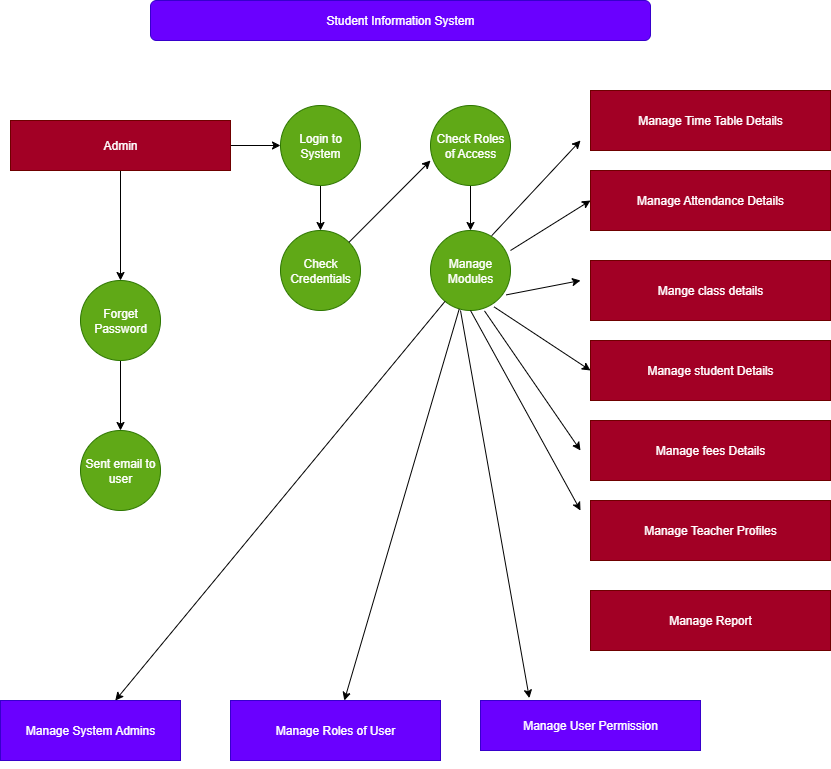

The diagram above was exported from draw.io. Its source (the exported page's mxGraphModel, read from the mxfile embedded in the PNG):
<mxGraphModel dx="1034" dy="540" grid="1" gridSize="10" guides="1" tooltips="1" connect="1" arrows="1" fold="1" page="1" pageScale="1" pageWidth="850" pageHeight="1100" background="#ffffff" math="0" shadow="0">
  <root>
    <mxCell id="0" />
    <mxCell id="1" parent="0" />
    <mxCell id="K8JDzmiqK6gaJt0c91CT-17" value="Student Information System" style="rounded=1;whiteSpace=wrap;html=1;fillColor=#6a00ff;fontColor=#ffffff;strokeColor=#3700CC;" vertex="1" parent="1">
      <mxGeometry x="160" y="590" width="500" height="40" as="geometry" />
    </mxCell>
    <mxCell id="K8JDzmiqK6gaJt0c91CT-74" value="" style="edgeStyle=orthogonalEdgeStyle;rounded=0;orthogonalLoop=1;jettySize=auto;html=1;" edge="1" parent="1" source="K8JDzmiqK6gaJt0c91CT-18" target="K8JDzmiqK6gaJt0c91CT-21">
      <mxGeometry relative="1" as="geometry" />
    </mxCell>
    <mxCell id="K8JDzmiqK6gaJt0c91CT-75" value="" style="edgeStyle=orthogonalEdgeStyle;rounded=0;orthogonalLoop=1;jettySize=auto;html=1;" edge="1" parent="1" source="K8JDzmiqK6gaJt0c91CT-18" target="K8JDzmiqK6gaJt0c91CT-23">
      <mxGeometry relative="1" as="geometry" />
    </mxCell>
    <mxCell id="K8JDzmiqK6gaJt0c91CT-18" value="Admin" style="rounded=0;whiteSpace=wrap;html=1;fillColor=#a20025;strokeColor=#6F0000;fontColor=#ffffff;" vertex="1" parent="1">
      <mxGeometry x="20" y="710" width="220" height="50" as="geometry" />
    </mxCell>
    <mxCell id="K8JDzmiqK6gaJt0c91CT-19" style="edgeStyle=orthogonalEdgeStyle;rounded=0;orthogonalLoop=1;jettySize=auto;html=1;exitX=0.5;exitY=1;exitDx=0;exitDy=0;" edge="1" parent="1" source="K8JDzmiqK6gaJt0c91CT-18" target="K8JDzmiqK6gaJt0c91CT-18">
      <mxGeometry relative="1" as="geometry" />
    </mxCell>
    <mxCell id="K8JDzmiqK6gaJt0c91CT-72" value="" style="edgeStyle=orthogonalEdgeStyle;rounded=0;orthogonalLoop=1;jettySize=auto;html=1;" edge="1" parent="1" source="K8JDzmiqK6gaJt0c91CT-21" target="K8JDzmiqK6gaJt0c91CT-22">
      <mxGeometry relative="1" as="geometry" />
    </mxCell>
    <mxCell id="K8JDzmiqK6gaJt0c91CT-21" value="Forget Password" style="ellipse;whiteSpace=wrap;html=1;aspect=fixed;fillColor=#60a917;fontColor=#ffffff;strokeColor=#2D7600;" vertex="1" parent="1">
      <mxGeometry x="90" y="870" width="80" height="80" as="geometry" />
    </mxCell>
    <mxCell id="K8JDzmiqK6gaJt0c91CT-22" value="Sent email to user" style="ellipse;whiteSpace=wrap;html=1;aspect=fixed;fillColor=#60a917;fontColor=#ffffff;strokeColor=#2D7600;" vertex="1" parent="1">
      <mxGeometry x="90" y="1020" width="80" height="80" as="geometry" />
    </mxCell>
    <mxCell id="K8JDzmiqK6gaJt0c91CT-47" value="" style="edgeStyle=orthogonalEdgeStyle;rounded=0;orthogonalLoop=1;jettySize=auto;html=1;" edge="1" parent="1" source="K8JDzmiqK6gaJt0c91CT-23" target="K8JDzmiqK6gaJt0c91CT-25">
      <mxGeometry relative="1" as="geometry" />
    </mxCell>
    <mxCell id="K8JDzmiqK6gaJt0c91CT-23" value="Login to System" style="ellipse;whiteSpace=wrap;html=1;aspect=fixed;fillColor=#60a917;fontColor=#ffffff;strokeColor=#2D7600;" vertex="1" parent="1">
      <mxGeometry x="290" y="695" width="80" height="80" as="geometry" />
    </mxCell>
    <mxCell id="K8JDzmiqK6gaJt0c91CT-48" value="" style="edgeStyle=orthogonalEdgeStyle;rounded=0;orthogonalLoop=1;jettySize=auto;html=1;" edge="1" parent="1" source="K8JDzmiqK6gaJt0c91CT-24" target="K8JDzmiqK6gaJt0c91CT-26">
      <mxGeometry relative="1" as="geometry" />
    </mxCell>
    <mxCell id="K8JDzmiqK6gaJt0c91CT-24" value="Check Roles of Access" style="ellipse;whiteSpace=wrap;html=1;aspect=fixed;fillColor=#60a917;fontColor=#ffffff;strokeColor=#2D7600;" vertex="1" parent="1">
      <mxGeometry x="440" y="695" width="80" height="80" as="geometry" />
    </mxCell>
    <mxCell id="K8JDzmiqK6gaJt0c91CT-25" value="Check Credentials" style="ellipse;whiteSpace=wrap;html=1;aspect=fixed;fillColor=#60a917;fontColor=#ffffff;strokeColor=#2D7600;" vertex="1" parent="1">
      <mxGeometry x="290" y="820" width="80" height="80" as="geometry" />
    </mxCell>
    <mxCell id="K8JDzmiqK6gaJt0c91CT-26" value="Manage Modules" style="ellipse;whiteSpace=wrap;html=1;aspect=fixed;fillColor=#60a917;fontColor=#ffffff;strokeColor=#2D7600;" vertex="1" parent="1">
      <mxGeometry x="440" y="820" width="80" height="80" as="geometry" />
    </mxCell>
    <mxCell id="K8JDzmiqK6gaJt0c91CT-27" value="Manage Time Table Details" style="rounded=0;whiteSpace=wrap;html=1;fillColor=#a20025;strokeColor=#6F0000;fontColor=#ffffff;" vertex="1" parent="1">
      <mxGeometry x="600" y="680" width="240" height="60" as="geometry" />
    </mxCell>
    <mxCell id="K8JDzmiqK6gaJt0c91CT-28" value="Manage Attendance Details" style="rounded=0;whiteSpace=wrap;html=1;fillColor=#a20025;strokeColor=#6F0000;fontColor=#ffffff;" vertex="1" parent="1">
      <mxGeometry x="600" y="760" width="240" height="60" as="geometry" />
    </mxCell>
    <mxCell id="K8JDzmiqK6gaJt0c91CT-29" value="Mange class details" style="rounded=0;whiteSpace=wrap;html=1;fillColor=#a20025;strokeColor=#6F0000;fontColor=#ffffff;" vertex="1" parent="1">
      <mxGeometry x="600" y="850" width="240" height="60" as="geometry" />
    </mxCell>
    <mxCell id="K8JDzmiqK6gaJt0c91CT-30" value="Manage student Details" style="rounded=0;whiteSpace=wrap;html=1;fillColor=#a20025;strokeColor=#6F0000;fontColor=#ffffff;" vertex="1" parent="1">
      <mxGeometry x="600" y="930" width="240" height="60" as="geometry" />
    </mxCell>
    <mxCell id="K8JDzmiqK6gaJt0c91CT-31" value="Manage fees Details" style="rounded=0;whiteSpace=wrap;html=1;fillColor=#a20025;strokeColor=#6F0000;fontColor=#ffffff;" vertex="1" parent="1">
      <mxGeometry x="600" y="1010" width="240" height="60" as="geometry" />
    </mxCell>
    <mxCell id="K8JDzmiqK6gaJt0c91CT-32" value="Manage Teacher Profiles" style="rounded=0;whiteSpace=wrap;html=1;fillColor=#a20025;strokeColor=#6F0000;fontColor=#ffffff;" vertex="1" parent="1">
      <mxGeometry x="600" y="1090" width="240" height="60" as="geometry" />
    </mxCell>
    <mxCell id="K8JDzmiqK6gaJt0c91CT-33" value="Manage Report" style="rounded=0;whiteSpace=wrap;html=1;fillColor=#a20025;strokeColor=#6F0000;fontColor=#ffffff;" vertex="1" parent="1">
      <mxGeometry x="600" y="1180" width="240" height="60" as="geometry" />
    </mxCell>
    <mxCell id="K8JDzmiqK6gaJt0c91CT-34" value="Manage System Admins" style="rounded=0;whiteSpace=wrap;html=1;fillColor=#6a00ff;strokeColor=#3700CC;fontColor=#ffffff;" vertex="1" parent="1">
      <mxGeometry x="10" y="1290" width="180" height="60" as="geometry" />
    </mxCell>
    <mxCell id="K8JDzmiqK6gaJt0c91CT-35" value="Manage Roles of User" style="rounded=0;whiteSpace=wrap;html=1;fillColor=#6a00ff;strokeColor=#3700CC;fontColor=#ffffff;" vertex="1" parent="1">
      <mxGeometry x="240" y="1290" width="210" height="60" as="geometry" />
    </mxCell>
    <mxCell id="K8JDzmiqK6gaJt0c91CT-36" value="Manage User Permission" style="rounded=0;whiteSpace=wrap;html=1;fillColor=#6a00ff;strokeColor=#3700CC;fontColor=#ffffff;" vertex="1" parent="1">
      <mxGeometry x="490" y="1290" width="220" height="50" as="geometry" />
    </mxCell>
    <mxCell id="K8JDzmiqK6gaJt0c91CT-42" style="edgeStyle=orthogonalEdgeStyle;rounded=0;orthogonalLoop=1;jettySize=auto;html=1;exitX=0.5;exitY=1;exitDx=0;exitDy=0;" edge="1" parent="1" source="K8JDzmiqK6gaJt0c91CT-34" target="K8JDzmiqK6gaJt0c91CT-34">
      <mxGeometry relative="1" as="geometry" />
    </mxCell>
    <mxCell id="K8JDzmiqK6gaJt0c91CT-52" value="" style="endArrow=classic;html=1;rounded=0;entryX=0;entryY=0.5;entryDx=0;entryDy=0;" edge="1" parent="1" target="K8JDzmiqK6gaJt0c91CT-28">
      <mxGeometry width="50" height="50" relative="1" as="geometry">
        <mxPoint x="520" y="840" as="sourcePoint" />
        <mxPoint x="570" y="790" as="targetPoint" />
      </mxGeometry>
    </mxCell>
    <mxCell id="K8JDzmiqK6gaJt0c91CT-53" value="" style="endArrow=classic;html=1;rounded=0;exitX=0.765;exitY=0.065;exitDx=0;exitDy=0;exitPerimeter=0;" edge="1" parent="1" source="K8JDzmiqK6gaJt0c91CT-26">
      <mxGeometry width="50" height="50" relative="1" as="geometry">
        <mxPoint x="510" y="820" as="sourcePoint" />
        <mxPoint x="590" y="730" as="targetPoint" />
      </mxGeometry>
    </mxCell>
    <mxCell id="K8JDzmiqK6gaJt0c91CT-54" value="" style="endArrow=classic;html=1;rounded=0;entryX=0;entryY=0.688;entryDx=0;entryDy=0;entryPerimeter=0;" edge="1" parent="1" source="K8JDzmiqK6gaJt0c91CT-25" target="K8JDzmiqK6gaJt0c91CT-24">
      <mxGeometry width="50" height="50" relative="1" as="geometry">
        <mxPoint x="400" y="860" as="sourcePoint" />
        <mxPoint x="450" y="810" as="targetPoint" />
      </mxGeometry>
    </mxCell>
    <mxCell id="K8JDzmiqK6gaJt0c91CT-60" value="" style="endArrow=classic;html=1;rounded=0;exitX=0.945;exitY=0.805;exitDx=0;exitDy=0;exitPerimeter=0;" edge="1" parent="1" source="K8JDzmiqK6gaJt0c91CT-26">
      <mxGeometry width="50" height="50" relative="1" as="geometry">
        <mxPoint x="520" y="910" as="sourcePoint" />
        <mxPoint x="590" y="870" as="targetPoint" />
      </mxGeometry>
    </mxCell>
    <mxCell id="K8JDzmiqK6gaJt0c91CT-63" value="" style="endArrow=classic;html=1;rounded=0;entryX=0;entryY=0.5;entryDx=0;entryDy=0;exitX=0.795;exitY=0.955;exitDx=0;exitDy=0;exitPerimeter=0;" edge="1" parent="1" source="K8JDzmiqK6gaJt0c91CT-26" target="K8JDzmiqK6gaJt0c91CT-30">
      <mxGeometry width="50" height="50" relative="1" as="geometry">
        <mxPoint x="520" y="990" as="sourcePoint" />
        <mxPoint x="570" y="940" as="targetPoint" />
      </mxGeometry>
    </mxCell>
    <mxCell id="K8JDzmiqK6gaJt0c91CT-64" value="" style="endArrow=classic;html=1;rounded=0;exitX=0.675;exitY=1.005;exitDx=0;exitDy=0;exitPerimeter=0;" edge="1" parent="1" source="K8JDzmiqK6gaJt0c91CT-26">
      <mxGeometry width="50" height="50" relative="1" as="geometry">
        <mxPoint x="400" y="1050" as="sourcePoint" />
        <mxPoint x="590" y="1040" as="targetPoint" />
      </mxGeometry>
    </mxCell>
    <mxCell id="K8JDzmiqK6gaJt0c91CT-66" value="" style="endArrow=classic;html=1;rounded=0;exitX=0.5;exitY=1;exitDx=0;exitDy=0;" edge="1" parent="1" source="K8JDzmiqK6gaJt0c91CT-26">
      <mxGeometry width="50" height="50" relative="1" as="geometry">
        <mxPoint x="480" y="900" as="sourcePoint" />
        <mxPoint x="590" y="1100" as="targetPoint" />
      </mxGeometry>
    </mxCell>
    <mxCell id="K8JDzmiqK6gaJt0c91CT-68" value="" style="endArrow=classic;html=1;rounded=0;" edge="1" parent="1" source="K8JDzmiqK6gaJt0c91CT-26" target="K8JDzmiqK6gaJt0c91CT-35">
      <mxGeometry width="50" height="50" relative="1" as="geometry">
        <mxPoint x="400" y="1070" as="sourcePoint" />
        <mxPoint x="450" y="1020" as="targetPoint" />
      </mxGeometry>
    </mxCell>
    <mxCell id="K8JDzmiqK6gaJt0c91CT-69" value="" style="endArrow=classic;html=1;rounded=0;entryX=0.222;entryY=-0.048;entryDx=0;entryDy=0;entryPerimeter=0;" edge="1" parent="1" target="K8JDzmiqK6gaJt0c91CT-36">
      <mxGeometry width="50" height="50" relative="1" as="geometry">
        <mxPoint x="470" y="900" as="sourcePoint" />
        <mxPoint x="450" y="1100" as="targetPoint" />
      </mxGeometry>
    </mxCell>
    <mxCell id="K8JDzmiqK6gaJt0c91CT-70" value="" style="endArrow=classic;html=1;rounded=0;" edge="1" parent="1" source="K8JDzmiqK6gaJt0c91CT-26" target="K8JDzmiqK6gaJt0c91CT-34">
      <mxGeometry width="50" height="50" relative="1" as="geometry">
        <mxPoint x="400" y="1010" as="sourcePoint" />
        <mxPoint x="450" y="960" as="targetPoint" />
      </mxGeometry>
    </mxCell>
  </root>
</mxGraphModel>